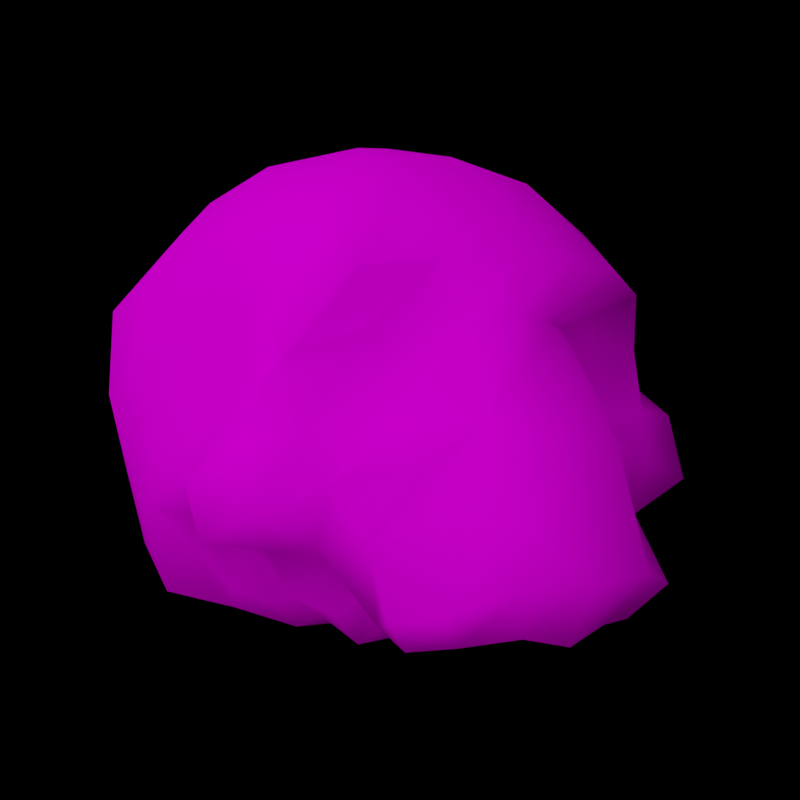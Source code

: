 # Source: 1123_render.blend  (saved by Blender 3.6.13; exported with 4.5.12 LTS)
import bpy
from mathutils import Matrix  # noqa: F401  (used for matrix-valued properties, if any)

bpy.ops.wm.read_factory_settings(use_empty=True)
scene = bpy.context.scene
scene.name = 'Scene'

# ---- collections
col_collection = bpy.data.collections.new('Collection'); scene.collection.children.link(col_collection)

# ---- images (referenced by path relative to the original .blend; pixels are not part of the script)
import os
ASSET_DIR = os.environ.get("B2B_ASSET_DIR", "")  # directory of the original .blend (textures are referenced by path, not embedded)
HERE = os.path.dirname(os.path.abspath(__file__))  # packed textures are extracted next to this script under _unpacked/

def load_image(name, relpath, width, height, colorspace="sRGB"):
    """Load a texture the original file referenced (path relative to the .blend, or extracted next to this script)."""
    p = next((c for c in (os.path.join(HERE, relpath), os.path.join(ASSET_DIR, relpath)) if relpath and os.path.exists(c)), "")
    if p:
        img = bpy.data.images.load(p, check_existing=True)
        img.name = name
    else:  # same state as the original file: an image datablock whose file is absent (Cycles renders it pink)
        img = bpy.data.images.new(name, width, height)
        img.source = "FILE"
        img.filepath = "//" + (relpath or name)
    img.colorspace_settings.name = colorspace
    return img
img_scp_1123_png = load_image('scp_1123.png', 'scp_1123.png', 1024, 1024, 'sRGB')

# ---- materials (node trees are filled in below, after node groups)
mat_scp_1123 = bpy.data.materials.new('scp_1123')
mat_scp_1123.use_transparent_shadow = False
mat_scp_1123.diffuse_color = (0.5882, 0.5882, 0.5882, 1.0)
mat_scp_1123.roughness = 0.0
mat_scp_1123.specular_intensity = 1.0
mat_scp_1123.metallic = 0.3

# ---- material node trees
mat_scp_1123.use_nodes = True; mat_scp_1123.node_tree.nodes.clear()
_N = mat_scp_1123.node_tree.nodes; _L = mat_scp_1123.node_tree.links
n0 = _N.new('ShaderNodeBsdfPrincipled'); n0.name = 'Principled BSDF'; n0.location = (10, 300)
n0.distribution = 'GGX'
n0.subsurface_method = 'RANDOM_WALK_SKIN'
n0.inputs[2].default_value = 0.0
n0.inputs[3].default_value = 1.45
n0.inputs[13].default_value = 0.0
n0.inputs[27].default_value = (0.0, 0.0, 0.0, 1.0)
n0.inputs[28].default_value = 1.0
n1 = _N.new('ShaderNodeOutputMaterial'); n1.name = 'Material Output'; n1.location = (300, 300)
n2 = _N.new('ShaderNodeNormalMap'); n2.name = 'Normal Map'; n2.location = (-300, -300)
n2.label = 'Normal/Map'
n3 = _N.new('ShaderNodeTexImage'); n3.name = 'Image Texture'; n3.location = (-300, 600)
n3.image = img_scp_1123_png
_L.new(n0.outputs[0], n1.inputs[0])
_L.new(n2.outputs[0], n0.inputs[5])
_L.new(n3.outputs[0], n0.inputs[0])
n1.is_active_output = True

# ---- world
world_world = bpy.data.worlds.new('World'); scene.world = world_world
world_world.use_nodes = True; world_world.node_tree.nodes.clear()
_N = world_world.node_tree.nodes; _L = world_world.node_tree.links
n0 = _N.new('ShaderNodeOutputWorld'); n0.name = 'World Output'; n0.location = (300, 300)
n1 = _N.new('ShaderNodeBackground'); n1.name = 'Background'; n1.location = (10, 300)
n1.inputs[0].default_value = (0.0, 0.0, 0.0, 1.0)
_L.new(n1.outputs[0], n0.inputs[0])
n0.is_active_output = True
world_world.color = (0.05088, 0.05088, 0.05088)
world_world.use_sun_shadow = False
world_world.sun_shadow_jitter_overblur = 0.0

# ---- cameras
cam_camera_001 = bpy.data.cameras.new('Camera.001')
cam_camera_001.show_background_images = True

# ---- lights
light_area = bpy.data.lights.new('Area', 'AREA')
light_area.transmission_factor = 0.0
light_area.energy = 21.21
light_area.shadow_maximum_resolution = 0.006
light_area.use_absolute_resolution = True
light_area.size = 1.0
light_area.size_y = 1.0
light_area_004 = bpy.data.lights.new('Area.004', 'AREA')
light_area_004.transmission_factor = 0.0
light_area_004.energy = 2.356
light_area_004.shadow_maximum_resolution = 0.006
light_area_004.use_absolute_resolution = True
light_area_004.size = 1.0
light_area_004.size_y = 1.0

# ---- meshes
me_mesh_005 = bpy.data.meshes.new('Mesh.005')
me_mesh_005.from_pydata([(-1.096, 0.7565, -3.042), (-0.6473, 0.2491, -2.851), (-0.1815, 0.02917, -2.274), (-1.432, -0.0273, -1.878), (-2.761, -0.2828, -0.9711), (-3.063, 0.3355, -2.062), (0.42, 0.3547, -2.577), (0.6649, 0.07164, -2.073), (1.13, 0.2998, -2.167), (1.336, 0.04736, -1.59), (-0.3872, -0.3045, -1.664), (0.2374, -0.2971, -1.827), (0.8823, -0.05997, -1.594), (1.466, -0.2542, -1.206), (1.127, -0.3965, -1.153), (1.537, 0.009956, 0.0003604), (1.19, -0.2287, -0.6782), (0.8517, -0.1447, -0.173), (0.7495, -0.1649, -0.6776), (0.2971, -0.1641, -0.6686), (0.577, -0.3897, -1.406), (-0.3833, -0.2213, -0.9984), (-0.9796, -0.3355, -1.25), (-1.958, -0.4211, -0.402), (-0.6788, 0.1195, -0.5874), (0.2232, 0.1223, -0.3753), (-1.216, -0.138, -0.61), (-1.916, -0.4061, 0.8129), (-2.884, -0.5, 0.001677), (-0.8314, 0.2004, -0.001126), (-0.01316, 0.2652, 0.2209), (0.4394, 0.1095, 0.1498), (-0.6843, 0.1632, 0.5933), (-1.23, -0.1258, 0.6181), (-3.508, 0.054, 1.103), (-1.673, -0.1909, 1.557), (-0.9833, -0.3545, 1.249), (-0.3775, -0.1854, 1.026), (0.3696, -0.2074, 0.8076), (0.4155, -0.2791, 1.624), (0.8223, -0.1926, 0.9856), (-0.393, -0.3157, 1.699), (-1.228, -0.03717, 2.271), (1.023, -0.2318, 0.5704), (-0.6703, 0.1092, 2.981), (-0.1959, -0.05937, 2.302), (0.8908, -0.03841, 1.488), (1.315, 0.08963, 1.552), (1.305, -0.3424, 1.186), (1.93, 0.4731, 1.32), (1.893, 0.02672, 1.176), (2.328, 0.3388, 1.105), (3.564, 0.2212, 1.169), (3.859, 0.658, 1.552), (3.18, 0.4963, 1.816), (1.893, 0.2842, 0.6539), (1.565, -0.2234, 0.6573), (3.566, 0.2223, -1.168), (3.174, 0.4961, -1.818), (2.789, 0.2005, -0.419), (3.885, 0.3173, -0.5532), (2.859, 0.2489, 0.004414), (2.791, 0.196, 0.4203), (2.336, 0.3273, -1.106), (2.559, 0.2346, -1.564), (1.97, 0.4572, -1.405), (1.891, 0.3071, -0.6584), (-1.683, 3.767, 3.348), (-1.21, 2.685, 3.551), (-0.8583, 4.063, 3.193), (-3.921, 2.838, 1.863), (-4.422, 1.66, 1.094), (-3.84, 1.935, 2.076), (-2.851, 3.251, 2.823), (-2.607, 2.466, 3.019), (-1.684, 1.617, 3.205), (-0.3801, 1.121, 3.341), (-0.3618, 3.077, 3.423), (0.4729, 4.708, 2.654), (1.096, 3.725, 2.584), (-4.397, 2.64, -0.9677), (-4.409, 1.663, -1.089), (-4.407, 2.643, 0.9735), (-3.425, 3.741, 1.828), (-2.232, 4.256, 2.68), (-0.8837, 4.779, 2.652), (0.2326, 5.353, 2.071), (1.316, 4.83, 2.295), (2.062, 4.008, 2.572), (1.47, 5.302, 1.548), (2.534, 4.29, 1.815), (1.699, 5.358, 0.7893), (2.719, 4.385, 0.9074), (0.931, 5.693, 1.002), (-1.803, 5.749, 0.004298), (-2.644, 5.174, 0.07384), (-2.598, 5.091, 0.7834), (-3.271, 4.502, 0.5), (-2.95, 4.498, 1.611), (-2.253, 4.807, 2.058), (-1.2, 5.225, 2.138), (-0.294, 5.642, 1.668), (0.281, 5.888, 0.659), (1.063, 5.718, -0.3343), (1.735, 5.353, -0.3901), (1.14, 5.462, -1.424), (0.2645, 5.872, -0.7839), (-0.2779, 5.999, -0.09388), (-0.5268, 5.874, -0.9042), (-0.7593, 5.905, 0.6896), (-1.256, 5.63, 1.202), (0.1853, 5.595, -1.666), (-1.041, 5.751, -0.9901), (-0.8788, 5.982, 0.004298), (-1.978, 5.343, 1.195), (-0.9466, 5.34, -2.08), (-0.2916, 5.05, -2.388), (-1.727, 5.016, -2.168), (-2.163, 5.177, -1.427), (1.306, 4.809, -2.267), (0.4704, 4.695, -2.561), (2.858, 4.362, 0.00154), (2.718, 4.384, -0.9045), (2.518, 4.276, -1.801), (2.054, 3.997, -2.55), (1.098, 3.722, -2.545), (-0.861, 4.057, -3.179), (-1.552, 4.535, -2.786), (-2.744, 4.616, -1.787), (-2.6, 5.093, -0.7756), (-2.585, 4.131, -2.575), (-3.273, 4.504, -0.4931), (-3.435, 3.749, -1.829), (-3.993, 3.518, -0.7797), (-3.899, 2.833, -1.844), (-2.848, 3.251, -2.814), (-1.684, 3.76, -3.324), (-3.804, 1.937, -2.039), (-2.839, 1.906, -2.767), (-2.204, 2.648, -3.259), (-1.213, 2.685, -3.551), (-0.1893, 2.761, -3.506), (3.055, 3.812, -0.002138), (2.793, 3.677, -0.572), (1.921, 3.606, -1.406), (2.085, 3.263, -2.5), (1.592, 2.847, -2.808), (0.1319, 2.001, -3.387), (-0.694, 1.61, -3.506), (-1.503, 1.293, -3.185), (-3.532, 1.046, -2.124), (-1.757, 0.4206, -2.447), (-0.3951, 1.115, -3.34), (-0.0421, 0.8561, -2.802), (0.4181, 1.491, -3.535), (0.6667, 1.366, -2.916), (0.9182, 0.8857, -2.446), (1.284, 1.874, -3.386), (1.593, 1.222, -3.31), (1.695, 0.9763, -2.513), (1.911, 0.7618, -1.601), (1.885, 0.03858, -1.169), (2.447, 0.5818, -1.834), (2.192, 1.174, -2.205), (2.442, 1.57, -3.09), (2.062, 2.376, -3.158), (2.369, 2.502, -2.408), (2.549, 2.489, -1.395), (3.366, 2.947, -0.7425), (3.209, 2.109, 1.544), (2.784, 1.259, 1.85), (3.54, 2.629, 0.7949), (3.976, 1.657, 0.8531), (3.781, 2.462, -0.00272), (3.709, 2.322, -0.8482), (3.221, 2.102, -1.549), (2.673, 1.886, -2.256), (2.825, 1.271, -1.907), (3.127, 0.1205, -1.559), (4.422, 0.9522, -0.002828), (4.286, 0.9515, -0.8415), (3.846, 0.6525, -1.535), (3.204, 3.23, -0.0009736), (3.987, 0.172, 0.0008964), (3.885, 0.3157, 0.5536), (4.295, 0.9567, 0.8451), (2.555, 0.2355, 1.567), (2.19, 1.19, 2.205), (1.853, 0.8001, 1.568), (1.675, 1.038, 2.471), (1.126, 0.3609, 2.062), (0.9083, 0.9378, 2.388), (0.6492, 0.1069, 2.012), (0.4439, 0.3447, 2.513), (3.128, 0.1169, 1.563), (2.793, 3.68, 0.5642), (2.552, 2.49, 1.398), (2.658, 1.89, 2.257), (2.419, 1.588, 3.075), (1.596, 1.206, 3.328), (0.6782, 1.314, 2.931), (1.293, 1.847, 3.383), (0.447, 1.461, 3.464), (0.9107, 2.439, 2.993), (0.1302, 2.005, 3.381), (1.6, 2.85, 2.821), (2.035, 2.314, 3.116), (2.362, 2.489, 2.416), (1.928, 3.602, 1.405), (2.082, 3.264, 2.504), (-0.007975, 0.8351, 2.839), (-1.139, 0.6719, 3.127), (-1.784, 0.3608, 2.518), (-2.471, 1.194, 2.762), (-3.56, 1.034, 2.16), (-4.049, 0.7032, 1.142), (-4.045, 0.7061, -1.138), (-2.403, -0.03111, -1.854), (-3.51, 0.05193, -1.099), (-3.589, 0.03067, 0.002398), (-3.074, 0.3137, 2.088), (-2.405, -0.05523, 1.87)], [], [(1, 151, 0), (2, 3, 1), (1, 3, 151), (3, 217, 151), (3, 4, 217), (217, 4, 218), (4, 219, 218), (217, 218, 5), (7, 2, 6), (9, 7, 8), (2, 10, 3), (11, 10, 2), (7, 11, 2), (12, 11, 7), (9, 12, 7), (13, 12, 9), (13, 14, 12), (14, 13, 15), (14, 15, 16), (17, 16, 15), (17, 18, 16), (19, 18, 17), (18, 19, 20), (20, 19, 21), (20, 21, 10), (10, 21, 22), (10, 22, 3), (22, 23, 3), (20, 10, 11), (12, 20, 11), (14, 20, 12), (14, 18, 20), (18, 14, 16), (19, 25, 24), (19, 24, 21), (21, 24, 26), (21, 26, 22), (22, 26, 23), (26, 27, 23), (23, 27, 28), (24, 29, 26), (25, 29, 24), (25, 31, 30), (25, 30, 29), (30, 32, 29), (29, 32, 33), (29, 33, 26), (26, 33, 27), (3, 23, 4), (23, 28, 4), (4, 28, 219), (28, 34, 219), (28, 220, 34), (28, 221, 220), (27, 221, 28), (27, 35, 221), (33, 35, 27), (33, 36, 35), (32, 36, 33), (32, 37, 36), (30, 37, 32), (30, 38, 37), (31, 38, 30), (38, 31, 17), (31, 25, 17), (25, 19, 17), (38, 40, 39), (38, 39, 41), (38, 41, 37), (37, 41, 36), (36, 41, 42), (36, 42, 35), (40, 38, 43), (38, 17, 43), (43, 17, 15), (35, 212, 221), (35, 42, 212), (42, 211, 212), (42, 44, 211), (41, 44, 42), (41, 45, 44), (41, 39, 45), (39, 193, 45), (39, 192, 193), (39, 46, 192), (46, 190, 192), (46, 47, 190), (48, 47, 46), (48, 49, 47), (48, 50, 49), (50, 186, 49), (50, 51, 186), (51, 194, 186), (51, 52, 194), (194, 52, 53), (194, 53, 54), (51, 50, 55), (50, 56, 55), (50, 48, 56), (57, 58, 181), (57, 178, 58), (59, 178, 57), (59, 57, 60), (61, 59, 60), (61, 60, 183), (62, 61, 183), (62, 183, 184), (62, 184, 52), (51, 62, 52), (62, 51, 55), (62, 55, 15), (55, 56, 15), (56, 43, 15), (48, 43, 56), (48, 40, 43), (40, 48, 46), (40, 46, 39), (59, 63, 178), (63, 64, 178), (63, 65, 64), (63, 161, 65), (161, 63, 66), (13, 161, 66), (13, 66, 15), (66, 59, 15), (59, 61, 15), (61, 62, 15), (66, 63, 59), (68, 69, 67), (71, 72, 70), (72, 73, 70), (72, 74, 73), (74, 67, 73), (74, 68, 67), (75, 68, 74), (75, 76, 68), (76, 77, 68), (68, 77, 69), (77, 78, 69), (77, 79, 78), (81, 71, 80), (71, 82, 80), (71, 70, 82), (70, 83, 82), (70, 73, 83), (73, 84, 83), (73, 67, 84), (67, 85, 84), (67, 69, 85), (69, 86, 85), (69, 78, 86), (78, 87, 86), (79, 87, 78), (79, 88, 87), (88, 89, 87), (88, 90, 89), (90, 91, 89), (90, 92, 91), (87, 93, 86), (87, 89, 93), (89, 91, 93), (95, 96, 94), (97, 96, 95), (98, 96, 97), (82, 98, 97), (82, 83, 98), (83, 99, 98), (83, 84, 99), (84, 100, 99), (84, 85, 100), (85, 101, 100), (85, 86, 101), (86, 102, 101), (86, 93, 102), (93, 103, 102), (91, 103, 93), (91, 104, 103), (104, 105, 103), (103, 105, 106), (103, 106, 102), (102, 106, 107), (106, 108, 107), (102, 107, 109), (101, 102, 109), (101, 109, 110), (100, 101, 110), (105, 111, 106), (106, 111, 108), (111, 112, 108), (107, 108, 112), (107, 112, 113), (109, 107, 113), (109, 113, 94), (110, 109, 94), (114, 110, 94), (100, 110, 114), (99, 100, 114), (98, 99, 114), (98, 114, 96), (96, 114, 94), (116, 117, 115), (111, 116, 115), (111, 115, 112), (115, 118, 112), (112, 118, 94), (113, 112, 94), (115, 117, 118), (105, 119, 111), (119, 116, 111), (119, 120, 116), (92, 121, 91), (91, 121, 104), (121, 122, 104), (122, 105, 104), (122, 123, 105), (123, 119, 105), (123, 124, 119), (124, 125, 119), (119, 125, 120), (125, 126, 120), (120, 126, 116), (126, 127, 116), (116, 127, 117), (127, 128, 117), (117, 128, 118), (128, 129, 118), (118, 129, 94), (129, 95, 94), (127, 130, 128), (132, 133, 131), (134, 133, 132), (135, 134, 132), (135, 132, 130), (136, 135, 130), (136, 130, 127), (126, 136, 127), (130, 132, 128), (132, 131, 128), (128, 131, 129), (129, 131, 95), (131, 97, 95), (133, 97, 131), (133, 82, 97), (80, 82, 133), (134, 80, 133), (137, 80, 134), (138, 137, 134), (138, 134, 135), (139, 138, 135), (140, 139, 135), (140, 135, 136), (141, 140, 136), (141, 136, 126), (125, 141, 126), (142, 143, 122), (143, 123, 122), (143, 144, 123), (144, 124, 123), (144, 145, 124), (145, 125, 124), (145, 146, 125), (146, 141, 125), (146, 147, 141), (147, 140, 141), (147, 148, 140), (148, 139, 140), (148, 149, 139), (149, 138, 139), (149, 150, 138), (150, 137, 138), (150, 81, 137), (137, 81, 80), (0, 151, 149), (152, 149, 148), (152, 0, 149), (153, 0, 152), (153, 1, 0), (154, 148, 147), (154, 152, 148), (155, 152, 154), (155, 153, 152), (156, 153, 155), (156, 6, 153), (6, 1, 153), (6, 2, 1), (157, 147, 146), (157, 154, 147), (158, 154, 157), (158, 155, 154), (159, 155, 158), (159, 156, 155), (160, 156, 159), (160, 8, 156), (8, 6, 156), (8, 7, 6), (161, 13, 9), (161, 9, 65), (65, 9, 8), (65, 8, 160), (64, 65, 160), (64, 160, 162), (162, 160, 159), (162, 159, 163), (163, 159, 158), (163, 158, 164), (164, 158, 157), (164, 157, 165), (165, 157, 146), (166, 165, 146), (166, 146, 145), (167, 166, 145), (167, 145, 144), (168, 167, 144), (170, 171, 169), (170, 172, 171), (172, 173, 171), (172, 174, 173), (173, 174, 168), (174, 167, 168), (174, 175, 167), (175, 166, 167), (175, 176, 166), (176, 165, 166), (176, 164, 165), (177, 164, 176), (177, 163, 164), (58, 163, 177), (58, 162, 163), (178, 162, 58), (178, 64, 162), (179, 174, 172), (179, 180, 174), (180, 177, 174), (177, 175, 174), (177, 176, 175), (180, 181, 177), (181, 58, 177), (171, 173, 182), (173, 168, 182), (60, 57, 181), (60, 181, 180), (183, 60, 180), (183, 180, 179), (184, 183, 179), (184, 179, 185), (185, 179, 172), (53, 185, 172), (53, 172, 170), (54, 53, 170), (186, 54, 170), (186, 170, 187), (188, 186, 187), (188, 187, 189), (190, 188, 189), (190, 189, 191), (192, 190, 191), (192, 191, 193), (52, 185, 53), (52, 184, 185), (186, 194, 54), (49, 186, 188), (47, 188, 190), (47, 49, 188), (168, 144, 143), (182, 168, 143), (182, 143, 142), (171, 182, 142), (171, 142, 195), (196, 171, 195), (169, 171, 196), (197, 169, 196), (170, 169, 197), (187, 170, 197), (187, 197, 198), (189, 187, 198), (189, 198, 199), (191, 189, 199), (191, 199, 200), (200, 199, 201), (200, 201, 202), (202, 201, 203), (202, 203, 204), (201, 205, 203), (201, 206, 205), (199, 206, 201), (199, 198, 206), (198, 207, 206), (198, 197, 207), (197, 196, 207), (207, 196, 208), (196, 195, 208), (207, 208, 209), (206, 207, 209), (206, 209, 205), (193, 191, 200), (193, 200, 210), (210, 200, 202), (210, 202, 76), (202, 204, 76), (76, 204, 77), (204, 203, 77), (203, 79, 77), (203, 205, 79), (205, 88, 79), (205, 209, 88), (209, 90, 88), (209, 208, 90), (208, 92, 90), (208, 195, 92), (195, 121, 92), (195, 142, 121), (142, 122, 121), (45, 193, 210), (45, 210, 44), (44, 210, 76), (44, 76, 211), (211, 76, 75), (212, 211, 75), (212, 75, 213), (213, 75, 74), (214, 213, 74), (214, 74, 72), (215, 214, 72), (215, 72, 71), (216, 215, 71), (216, 71, 81), (150, 216, 81), (5, 216, 150), (149, 5, 150), (151, 5, 149), (151, 217, 5), (5, 218, 216), (218, 219, 216), (219, 215, 216), (219, 34, 215), (34, 214, 215), (34, 220, 214), (220, 213, 214), (221, 213, 220), (221, 212, 213)])
me_mesh_005.polygons.foreach_set('use_smooth', [True] * 440)
_uv = me_mesh_005.uv_layers.new(name='UVSet0')
_uv.uv.foreach_set('vector', [0.6582, -1.175, 0.6812, -1.112, 0.6473, -1.15, 0.691, -1.202, 0.7136, -1.13, 0.6582, -1.175, 0.6582, -1.175, 0.7136, -1.13, 0.6812, -1.112, 0.7136, -1.13, 0.715, -1.075, 0.6812, -1.112, 0.7136, -1.13, 0.7653, -1.055, 0.715, -1.075, 0.715, -1.075, 0.7653, -1.055, 0.758, -1.012, 0.7653, -1.055, 0.8207, -1.008, 0.758, -1.012, 0.715, -1.075, 0.758, -1.012, 0.7031, -1.038, 0.7025, -1.25, 0.691, -1.202, 0.6738, -1.236, 0.73, -1.288, 0.7025, -1.25, 0.6971, -1.276, 0.691, -1.202, 0.7258, -1.19, 0.7136, -1.13, 0.7165, -1.226, 0.7258, -1.19, 0.691, -1.202, 0.7025, -1.25, 0.7165, -1.226, 0.691, -1.202, 0.7298, -1.262, 0.7165, -1.226, 0.7025, -1.25, 0.73, -1.288, 0.7298, -1.262, 0.7025, -1.25, 0.7519, -1.296, 0.7298, -1.262, 0.73, -1.288, 0.7519, -1.296, 0.7549, -1.276, 0.7298, -1.262, 0.7549, -1.276, 0.7519, -1.296, 0.8204, -1.3, 0.7549, -1.276, 0.8204, -1.3, 0.7819, -1.28, 0.8107, -1.261, 0.7819, -1.28, 0.8204, -1.3, 0.8107, -1.261, 0.782, -1.255, 0.7819, -1.28, 0.7825, -1.229, 0.782, -1.255, 0.8107, -1.261, 0.782, -1.255, 0.7825, -1.229, 0.7405, -1.245, 0.7405, -1.245, 0.7825, -1.229, 0.7637, -1.19, 0.7405, -1.245, 0.7637, -1.19, 0.7258, -1.19, 0.7258, -1.19, 0.7637, -1.19, 0.7494, -1.156, 0.7258, -1.19, 0.7494, -1.156, 0.7136, -1.13, 0.7494, -1.156, 0.7977, -1.101, 0.7136, -1.13, 0.7405, -1.245, 0.7258, -1.19, 0.7165, -1.226, 0.7298, -1.262, 0.7405, -1.245, 0.7165, -1.226, 0.7549, -1.276, 0.7405, -1.245, 0.7298, -1.262, 0.7549, -1.276, 0.782, -1.255, 0.7405, -1.245, 0.782, -1.255, 0.7549, -1.276, 0.7819, -1.28, 0.7825, -1.229, 0.7992, -1.225, 0.7871, -1.173, 0.7825, -1.229, 0.7871, -1.173, 0.7637, -1.19, 0.7637, -1.19, 0.7871, -1.173, 0.7858, -1.143, 0.7637, -1.19, 0.7858, -1.143, 0.7494, -1.156, 0.7494, -1.156, 0.7858, -1.143, 0.7977, -1.101, 0.7858, -1.143, 0.8669, -1.103, 0.7977, -1.101, 0.7977, -1.101, 0.8669, -1.103, 0.8206, -1.048, 0.7871, -1.173, 0.8205, -1.165, 0.7858, -1.143, 0.7992, -1.225, 0.8205, -1.165, 0.7871, -1.173, 0.7992, -1.225, 0.8291, -1.237, 0.8331, -1.211, 0.7992, -1.225, 0.8331, -1.211, 0.8205, -1.165, 0.8331, -1.211, 0.8543, -1.173, 0.8205, -1.165, 0.8205, -1.165, 0.8543, -1.173, 0.8558, -1.142, 0.8205, -1.165, 0.8558, -1.142, 0.7858, -1.143, 0.7858, -1.143, 0.8558, -1.142, 0.8669, -1.103, 0.7136, -1.13, 0.7977, -1.101, 0.7653, -1.055, 0.7977, -1.101, 0.8206, -1.048, 0.7653, -1.055, 0.7653, -1.055, 0.8206, -1.048, 0.8207, -1.008, 0.8206, -1.048, 0.8834, -1.012, 0.8207, -1.008, 0.8206, -1.048, 0.9395, -1.037, 0.8834, -1.012, 0.8206, -1.048, 0.9271, -1.075, 0.9395, -1.037, 0.8669, -1.103, 0.9271, -1.075, 0.8206, -1.048, 0.8669, -1.103, 0.9092, -1.117, 0.9271, -1.075, 0.8558, -1.142, 0.9092, -1.117, 0.8669, -1.103, 0.8558, -1.142, 0.8917, -1.156, 0.9092, -1.117, 0.8543, -1.173, 0.8917, -1.156, 0.8558, -1.142, 0.8543, -1.173, 0.879, -1.191, 0.8917, -1.156, 0.8331, -1.211, 0.879, -1.191, 0.8543, -1.173, 0.8331, -1.211, 0.8666, -1.233, 0.879, -1.191, 0.8291, -1.237, 0.8666, -1.233, 0.8331, -1.211, 0.8666, -1.233, 0.8291, -1.237, 0.8107, -1.261, 0.8291, -1.237, 0.7992, -1.225, 0.8107, -1.261, 0.7992, -1.225, 0.7825, -1.229, 0.8107, -1.261, 0.8666, -1.233, 0.8767, -1.259, 0.913, -1.236, 0.8666, -1.233, 0.913, -1.236, 0.9173, -1.19, 0.8666, -1.233, 0.9173, -1.19, 0.879, -1.191, 0.879, -1.191, 0.9173, -1.19, 0.8917, -1.156, 0.8917, -1.156, 0.9173, -1.19, 0.9499, -1.142, 0.8917, -1.156, 0.9499, -1.142, 0.9092, -1.117, 0.8767, -1.259, 0.8666, -1.233, 0.853, -1.27, 0.8666, -1.233, 0.8107, -1.261, 0.853, -1.27, 0.853, -1.27, 0.8107, -1.261, 0.8204, -1.3, 0.9092, -1.117, 0.9639, -1.11, 0.9271, -1.075, 0.9092, -1.117, 0.9499, -1.142, 0.9639, -1.11, 0.9499, -1.142, 0.9986, -1.147, 0.9639, -1.11, 0.9499, -1.142, 0.9903, -1.174, 0.9986, -1.147, 0.9173, -1.19, 0.9903, -1.174, 0.9499, -1.142, 0.9173, -1.19, 0.9516, -1.201, 0.9903, -1.174, 0.9173, -1.19, 0.913, -1.236, 0.9516, -1.201, 0.913, -1.236, 0.9637, -1.237, 0.9516, -1.201, 0.913, -1.236, 0.9352, -1.249, 0.9637, -1.237, 0.913, -1.236, 0.907, -1.265, 0.9352, -1.249, 0.907, -1.265, 0.938, -1.276, 0.9352, -1.249, 0.907, -1.265, 0.9162, -1.289, 0.938, -1.276, 0.8856, -1.282, 0.9162, -1.289, 0.907, -1.265, 0.8856, -1.282, 0.9029, -1.321, 0.9162, -1.289, 0.8856, -1.282, 0.8841, -1.314, 0.9029, -1.321, 0.8841, -1.314, 0.9098, -1.358, 0.9029, -1.321, 0.8841, -1.314, 0.8835, -1.345, 0.9098, -1.358, 0.8835, -1.345, 0.9096, -1.39, 0.9098, -1.358, 0.8835, -1.345, 0.8871, -1.415, 0.9096, -1.39, 0.9096, -1.39, 0.8871, -1.415, 0.9089, -1.432, 0.9096, -1.39, 0.9089, -1.432, 0.924, -1.393, 0.8835, -1.345, 0.8841, -1.314, 0.8567, -1.32, 0.8841, -1.314, 0.8558, -1.297, 0.8567, -1.32, 0.8841, -1.314, 0.8856, -1.282, 0.8558, -1.297, 0.7541, -1.415, 0.717, -1.393, 0.7331, -1.431, 0.7541, -1.415, 0.7318, -1.39, 0.717, -1.393, 0.7967, -1.371, 0.7318, -1.39, 0.7541, -1.415, 0.7967, -1.371, 0.7541, -1.415, 0.7891, -1.433, 0.8208, -1.375, 0.7967, -1.371, 0.7891, -1.433, 0.8208, -1.375, 0.7891, -1.433, 0.8206, -1.439, 0.8445, -1.371, 0.8208, -1.375, 0.8206, -1.439, 0.8445, -1.371, 0.8206, -1.439, 0.8521, -1.433, 0.8445, -1.371, 0.8521, -1.433, 0.8871, -1.415, 0.8835, -1.345, 0.8445, -1.371, 0.8871, -1.415, 0.8445, -1.371, 0.8835, -1.345, 0.8567, -1.32, 0.8445, -1.371, 0.8567, -1.32, 0.8204, -1.3, 0.8567, -1.32, 0.8558, -1.297, 0.8204, -1.3, 0.8558, -1.297, 0.853, -1.27, 0.8204, -1.3, 0.8856, -1.282, 0.853, -1.27, 0.8558, -1.297, 0.8856, -1.282, 0.8767, -1.259, 0.853, -1.27, 0.8767, -1.259, 0.8856, -1.282, 0.907, -1.265, 0.8767, -1.259, 0.907, -1.265, 0.913, -1.236, 0.7967, -1.371, 0.7575, -1.345, 0.7318, -1.39, 0.7575, -1.345, 0.7315, -1.358, 0.7318, -1.39, 0.7575, -1.345, 0.7406, -1.324, 0.7315, -1.358, 0.7575, -1.345, 0.754, -1.319, 0.7406, -1.324, 0.754, -1.319, 0.7575, -1.345, 0.7835, -1.32, 0.7519, -1.296, 0.754, -1.319, 0.7835, -1.32, 0.7519, -1.296, 0.7835, -1.32, 0.8204, -1.3, 0.7835, -1.32, 0.7967, -1.371, 0.8204, -1.3, 0.7967, -1.371, 0.8208, -1.375, 0.8204, -1.3, 0.8208, -1.375, 0.8445, -1.371, 0.8204, -1.3, 0.7835, -1.32, 0.7575, -1.345, 0.7967, -1.371, 0.1403, -1.399, 0.1902, -1.46, 0.1861, -1.392, 0.3067, -1.108, 0.2391, -1.16, 0.2664, -1.198, 0.2391, -1.16, 0.2103, -1.289, 0.2664, -1.198, 0.2391, -1.16, 0.1766, -1.276, 0.2103, -1.289, 0.1766, -1.276, 0.1861, -1.392, 0.2103, -1.289, 0.1766, -1.276, 0.1403, -1.399, 0.1861, -1.392, 0.1175, -1.322, 0.1403, -1.399, 0.1766, -1.276, 0.1175, -1.322, 0.08018, -1.454, 0.1403, -1.399, 0.08018, -1.454, 0.1485, -1.479, 0.1403, -1.399, 0.1403, -1.399, 0.1485, -1.479, 0.1902, -1.46, 0.1485, -1.479, 0.2259, -1.567, 0.1902, -1.46, 0.1485, -1.479, 0.193, -1.616, 0.2259, -1.567, 0.4586, -1.111, 0.3067, -1.108, 0.4423, -1.159, 0.3067, -1.108, 0.3219, -1.157, 0.4423, -1.159, 0.3067, -1.108, 0.2664, -1.198, 0.3219, -1.157, 0.2664, -1.198, 0.2754, -1.263, 0.3219, -1.157, 0.2664, -1.198, 0.2103, -1.289, 0.2754, -1.263, 0.2103, -1.289, 0.2309, -1.364, 0.2754, -1.263, 0.2103, -1.289, 0.1861, -1.392, 0.2309, -1.364, 0.1861, -1.392, 0.2326, -1.471, 0.2309, -1.364, 0.1861, -1.392, 0.1902, -1.46, 0.2326, -1.471, 0.1902, -1.46, 0.2702, -1.554, 0.2326, -1.471, 0.1902, -1.46, 0.2259, -1.567, 0.2702, -1.554, 0.2259, -1.567, 0.2507, -1.626, 0.2702, -1.554, 0.193, -1.616, 0.2507, -1.626, 0.2259, -1.567, 0.193, -1.616, 0.2298, -1.679, 0.2507, -1.626, 0.2298, -1.679, 0.2987, -1.64, 0.2507, -1.626, 0.2298, -1.679, 0.278, -1.701, 0.2987, -1.64, 0.278, -1.701, 0.3393, -1.662, 0.2987, -1.64, 0.278, -1.701, 0.3243, -1.741, 0.3393, -1.662, 0.2507, -1.626, 0.3295, -1.605, 0.2702, -1.554, 0.2507, -1.626, 0.2987, -1.64, 0.3295, -1.605, 0.2987, -1.64, 0.3393, -1.662, 0.3295, -1.605, 0.3769, -1.355, 0.3398, -1.357, 0.3805, -1.419, 0.3534, -1.295, 0.3398, -1.357, 0.3769, -1.355, 0.2929, -1.319, 0.3398, -1.357, 0.3534, -1.295, 0.3219, -1.157, 0.2929, -1.319, 0.3534, -1.295, 0.3219, -1.157, 0.2754, -1.263, 0.2929, -1.319, 0.2754, -1.263, 0.2706, -1.376, 0.2929, -1.319, 0.2754, -1.263, 0.2309, -1.364, 0.2706, -1.376, 0.2309, -1.364, 0.2685, -1.456, 0.2706, -1.376, 0.2309, -1.364, 0.2326, -1.471, 0.2685, -1.456, 0.2326, -1.471, 0.2959, -1.521, 0.2685, -1.456, 0.2326, -1.471, 0.2702, -1.554, 0.2959, -1.521, 0.2702, -1.554, 0.3475, -1.56, 0.2959, -1.521, 0.2702, -1.554, 0.3295, -1.605, 0.3475, -1.56, 0.3295, -1.605, 0.3956, -1.616, 0.3475, -1.56, 0.3393, -1.662, 0.3956, -1.616, 0.3295, -1.605, 0.3393, -1.662, 0.3979, -1.667, 0.3956, -1.616, 0.3979, -1.667, 0.4519, -1.622, 0.3956, -1.616, 0.3956, -1.616, 0.4519, -1.622, 0.4183, -1.561, 0.3956, -1.616, 0.4183, -1.561, 0.3475, -1.56, 0.3475, -1.56, 0.4183, -1.561, 0.3847, -1.522, 0.4183, -1.561, 0.4236, -1.507, 0.3847, -1.522, 0.3475, -1.56, 0.3847, -1.522, 0.3477, -1.489, 0.2959, -1.521, 0.3475, -1.56, 0.3477, -1.489, 0.2959, -1.521, 0.3477, -1.489, 0.3208, -1.456, 0.2685, -1.456, 0.2959, -1.521, 0.3208, -1.456, 0.4519, -1.622, 0.4649, -1.557, 0.4183, -1.561, 0.4183, -1.561, 0.4649, -1.557, 0.4236, -1.507, 0.4649, -1.557, 0.4284, -1.472, 0.4236, -1.507, 0.3847, -1.522, 0.4236, -1.507, 0.4284, -1.472, 0.3847, -1.522, 0.4284, -1.472, 0.3801, -1.479, 0.3477, -1.489, 0.3847, -1.522, 0.3801, -1.479, 0.3477, -1.489, 0.3801, -1.479, 0.3805, -1.419, 0.3208, -1.456, 0.3477, -1.489, 0.3805, -1.419, 0.3195, -1.404, 0.3208, -1.456, 0.3805, -1.419, 0.2685, -1.456, 0.3208, -1.456, 0.3195, -1.404, 0.2706, -1.376, 0.2685, -1.456, 0.3195, -1.404, 0.2929, -1.319, 0.2706, -1.376, 0.3195, -1.404, 0.2929, -1.319, 0.3195, -1.404, 0.3398, -1.357, 0.3398, -1.357, 0.3195, -1.404, 0.3805, -1.419, 0.5109, -1.522, 0.4954, -1.422, 0.4878, -1.48, 0.4649, -1.557, 0.5109, -1.522, 0.4878, -1.48, 0.4649, -1.557, 0.4878, -1.48, 0.4284, -1.472, 0.4878, -1.48, 0.4551, -1.393, 0.4284, -1.472, 0.4284, -1.472, 0.4551, -1.393, 0.3805, -1.419, 0.3801, -1.479, 0.4284, -1.472, 0.3805, -1.419, 0.4878, -1.48, 0.4954, -1.422, 0.4551, -1.393, 0.4519, -1.622, 0.5064, -1.632, 0.4649, -1.557, 0.5064, -1.632, 0.5109, -1.522, 0.4649, -1.557, 0.5064, -1.632, 0.5295, -1.574, 0.5109, -1.522, 0.3243, -1.741, 0.3767, -1.758, 0.3393, -1.662, 0.3393, -1.662, 0.3767, -1.758, 0.3979, -1.667, 0.3767, -1.758, 0.43, -1.744, 0.3979, -1.667, 0.43, -1.744, 0.4519, -1.622, 0.3979, -1.667, 0.43, -1.744, 0.4759, -1.703, 0.4519, -1.622, 0.4759, -1.703, 0.5064, -1.632, 0.4519, -1.622, 0.4759, -1.703, 0.5259, -1.686, 0.5064, -1.632, 0.5259, -1.686, 0.5625, -1.624, 0.5064, -1.632, 0.5064, -1.632, 0.5625, -1.624, 0.5295, -1.574, 0.5625, -1.624, 0.5697, -1.467, 0.5295, -1.574, 0.5295, -1.574, 0.5697, -1.467, 0.5109, -1.522, 0.5697, -1.467, 0.5348, -1.426, 0.5109, -1.522, 0.5109, -1.522, 0.5348, -1.426, 0.4954, -1.422, 0.5348, -1.426, 0.4774, -1.341, 0.4954, -1.422, 0.4954, -1.422, 0.4774, -1.341, 0.4551, -1.393, 0.4774, -1.341, 0.4216, -1.358, 0.4551, -1.393, 0.4551, -1.393, 0.4216, -1.358, 0.3805, -1.419, 0.4216, -1.358, 0.3769, -1.355, 0.3805, -1.419, 0.5348, -1.426, 0.5251, -1.341, 0.4774, -1.341, 0.487, -1.267, 0.4277, -1.217, 0.4083, -1.295, 0.4968, -1.202, 0.4277, -1.217, 0.487, -1.267, 0.5517, -1.295, 0.4968, -1.202, 0.487, -1.267, 0.5517, -1.295, 0.487, -1.267, 0.5251, -1.341, 0.5743, -1.398, 0.5517, -1.295, 0.5251, -1.341, 0.5743, -1.398, 0.5251, -1.341, 0.5348, -1.426, 0.5697, -1.467, 0.5743, -1.398, 0.5348, -1.426, 0.5251, -1.341, 0.487, -1.267, 0.4774, -1.341, 0.487, -1.267, 0.4083, -1.295, 0.4774, -1.341, 0.4774, -1.341, 0.4083, -1.295, 0.4216, -1.358, 0.4216, -1.358, 0.4083, -1.295, 0.3769, -1.355, 0.4083, -1.295, 0.3534, -1.295, 0.3769, -1.355, 0.4277, -1.217, 0.3534, -1.295, 0.4083, -1.295, 0.4277, -1.217, 0.3219, -1.157, 0.3534, -1.295, 0.4423, -1.159, 0.3219, -1.157, 0.4277, -1.217, 0.4968, -1.202, 0.4423, -1.159, 0.4277, -1.217, 0.5244, -1.165, 0.4423, -1.159, 0.4968, -1.202, 0.587, -1.238, 0.5244, -1.165, 0.4968, -1.202, 0.587, -1.238, 0.4968, -1.202, 0.5517, -1.295, 0.5978, -1.323, 0.587, -1.238, 0.5517, -1.295, 0.6189, -1.406, 0.5978, -1.323, 0.5517, -1.295, 0.6189, -1.406, 0.5517, -1.295, 0.5743, -1.398, 0.6205, -1.494, 0.6189, -1.406, 0.5743, -1.398, 0.6205, -1.494, 0.5743, -1.398, 0.5697, -1.467, 0.5625, -1.624, 0.6205, -1.494, 0.5697, -1.467, 0.3769, -1.782, 0.4185, -1.781, 0.43, -1.744, 0.4185, -1.781, 0.4759, -1.703, 0.43, -1.744, 0.4185, -1.781, 0.4831, -1.739, 0.4759, -1.703, 0.4831, -1.739, 0.5259, -1.686, 0.4759, -1.703, 0.4831, -1.739, 0.5474, -1.694, 0.5259, -1.686, 0.5474, -1.694, 0.5625, -1.624, 0.5259, -1.686, 0.5474, -1.694, 0.5901, -1.656, 0.5625, -1.624, 0.5901, -1.656, 0.6205, -1.494, 0.5625, -1.624, 0.5901, -1.656, 0.6478, -1.509, 0.6205, -1.494, 0.6478, -1.509, 0.6189, -1.406, 0.6205, -1.494, 0.6478, -1.509, 0.6634, -1.426, 0.6189, -1.406, 0.6634, -1.426, 0.5978, -1.323, 0.6189, -1.406, 0.6634, -1.426, 0.6579, -1.338, 0.5978, -1.323, 0.6579, -1.338, 0.587, -1.238, 0.5978, -1.323, 0.6579, -1.338, 0.5568, -1.138, 0.587, -1.238, 0.5568, -1.138, 0.5244, -1.165, 0.587, -1.238, 0.5568, -1.138, 0.4586, -1.111, 0.5244, -1.165, 0.5244, -1.165, 0.4586, -1.111, 0.4423, -1.159, 0.6833, -1.379, 0.6578, -1.253, 0.6579, -1.338, 0.6794, -1.463, 0.6579, -1.338, 0.6634, -1.426, 0.6794, -1.463, 0.6833, -1.379, 0.6579, -1.338, 0.7013, -1.529, 0.6833, -1.379, 0.6794, -1.463, 0.7013, -1.529, 0.7266, -1.469, 0.6833, -1.379, 0.6612, -1.521, 0.6634, -1.426, 0.6478, -1.509, 0.6612, -1.521, 0.6794, -1.463, 0.6634, -1.426, 0.6716, -1.576, 0.6794, -1.463, 0.6612, -1.521, 0.6716, -1.576, 0.7013, -1.529, 0.6794, -1.463, 0.6897, -1.629, 0.7013, -1.529, 0.6716, -1.576, 0.6897, -1.629, 0.7259, -1.585, 0.7013, -1.529, 0.7259, -1.585, 0.7266, -1.469, 0.7013, -1.529, 0.7259, -1.585, 0.7536, -1.525, 0.7266, -1.469, 0.6383, -1.611, 0.6478, -1.509, 0.5901, -1.656, 0.6383, -1.611, 0.6612, -1.521, 0.6478, -1.509, 0.6516, -1.627, 0.6612, -1.521, 0.6383, -1.611, 0.6516, -1.627, 0.6716, -1.576, 0.6612, -1.521, 0.6574, -1.687, 0.6716, -1.576, 0.6516, -1.627, 0.6574, -1.687, 0.6897, -1.629, 0.6716, -1.576, 0.6587, -1.743, 0.6897, -1.629, 0.6574, -1.687, 0.6587, -1.743, 0.708, -1.68, 0.6897, -1.629, 0.708, -1.68, 0.7259, -1.585, 0.6897, -1.629, 0.708, -1.68, 0.7371, -1.642, 0.7259, -1.585, 0.6643, -1.795, 0.6908, -1.809, 0.7048, -1.76, 0.6643, -1.795, 0.7048, -1.76, 0.6631, -1.762, 0.6631, -1.762, 0.7048, -1.76, 0.708, -1.68, 0.6631, -1.762, 0.708, -1.68, 0.6587, -1.743, 0.6318, -1.807, 0.6631, -1.762, 0.6587, -1.743, 0.6318, -1.807, 0.6587, -1.743, 0.6308, -1.78, 0.6308, -1.78, 0.6587, -1.743, 0.6574, -1.687, 0.6308, -1.78, 0.6574, -1.687, 0.612, -1.75, 0.612, -1.75, 0.6574, -1.687, 0.6516, -1.627, 0.612, -1.75, 0.6516, -1.627, 0.6102, -1.711, 0.6102, -1.711, 0.6516, -1.627, 0.6383, -1.611, 0.6102, -1.711, 0.6383, -1.611, 0.5897, -1.685, 0.5897, -1.685, 0.6383, -1.611, 0.5901, -1.656, 0.5596, -1.739, 0.5897, -1.685, 0.5901, -1.656, 0.5596, -1.739, 0.5901, -1.656, 0.5474, -1.694, 0.5056, -1.794, 0.5596, -1.739, 0.5474, -1.694, 0.5056, -1.794, 0.5474, -1.694, 0.4831, -1.739, 0.4299, -1.832, 0.5056, -1.794, 0.4831, -1.739, 0.1854, -1.804, 0.3163, -1.841, 0.2526, -1.82, 0.1854, -1.804, 0.3107, -1.883, 0.3163, -1.841, 0.3107, -1.883, 0.3776, -1.855, 0.3163, -1.841, 0.3107, -1.883, 0.4459, -1.853, 0.3776, -1.855, 0.3776, -1.855, 0.4459, -1.853, 0.4299, -1.832, 0.4459, -1.853, 0.5056, -1.794, 0.4299, -1.832, 0.4459, -1.853, 0.5047, -1.826, 0.5056, -1.794, 0.5047, -1.826, 0.5596, -1.739, 0.5056, -1.794, 0.5047, -1.826, 0.5597, -1.775, 0.5596, -1.739, 0.5597, -1.775, 0.5897, -1.685, 0.5596, -1.739, 0.5597, -1.775, 0.6102, -1.711, 0.5897, -1.685, 0.5728, -1.81, 0.6102, -1.711, 0.5597, -1.775, 0.5728, -1.81, 0.612, -1.75, 0.6102, -1.711, 0.5852, -1.848, 0.612, -1.75, 0.5728, -1.81, 0.5852, -1.848, 0.6308, -1.78, 0.612, -1.75, 0.6101, -1.84, 0.6308, -1.78, 0.5852, -1.848, 0.6101, -1.84, 0.6318, -1.807, 0.6308, -1.78, 0.377, -1.938, 0.4459, -1.853, 0.3107, -1.883, 0.377, -1.938, 0.4385, -1.93, 0.4459, -1.853, 0.4385, -1.93, 0.5728, -1.81, 0.4459, -1.853, 0.5728, -1.81, 0.5047, -1.826, 0.4459, -1.853, 0.5728, -1.81, 0.5597, -1.775, 0.5047, -1.826, 0.4385, -1.93, 0.51, -1.911, 0.5728, -1.81, 0.51, -1.911, 0.5852, -1.848, 0.5728, -1.81, 0.3163, -1.841, 0.3776, -1.855, 0.3771, -1.809, 0.3776, -1.855, 0.4299, -1.832, 0.3771, -1.809, 0.4347, -1.976, 0.4886, -1.965, 0.51, -1.911, 0.4347, -1.976, 0.51, -1.911, 0.4385, -1.93, 0.3765, -1.988, 0.4347, -1.976, 0.4385, -1.93, 0.3765, -1.988, 0.4385, -1.93, 0.377, -1.938, 0.3193, -1.975, 0.3765, -1.988, 0.377, -1.938, 0.3193, -1.975, 0.377, -1.938, 0.3148, -1.927, 0.3148, -1.927, 0.377, -1.938, 0.3107, -1.883, 0.2452, -1.906, 0.3148, -1.927, 0.3107, -1.883, 0.2452, -1.906, 0.3107, -1.883, 0.1854, -1.804, 0.1731, -1.842, 0.2452, -1.906, 0.1854, -1.804, 0.1282, -1.804, 0.1731, -1.842, 0.1854, -1.804, 0.1282, -1.804, 0.1854, -1.804, 0.1397, -1.738, 0.09429, -1.73, 0.1282, -1.804, 0.1397, -1.738, 0.09429, -1.73, 0.1397, -1.738, 0.1023, -1.679, 0.04855, -1.649, 0.09429, -1.73, 0.1023, -1.679, 0.04855, -1.649, 0.1023, -1.679, 0.06695, -1.609, 0.01729, -1.611, 0.04855, -1.649, 0.06695, -1.609, 0.01729, -1.611, 0.06695, -1.609, 0.02979, -1.562, 0.2653, -1.964, 0.3148, -1.927, 0.2452, -1.906, 0.2653, -1.964, 0.3193, -1.975, 0.3148, -1.927, 0.1282, -1.804, 0.1479, -1.841, 0.1731, -1.842, 0.09784, -1.764, 0.1282, -1.804, 0.09429, -1.73, 0.04844, -1.692, 0.09429, -1.73, 0.04855, -1.649, 0.04844, -1.692, 0.07349, -1.731, 0.09429, -1.73, 0.4299, -1.832, 0.4831, -1.739, 0.4185, -1.781, 0.3771, -1.809, 0.4299, -1.832, 0.4185, -1.781, 0.3771, -1.809, 0.4185, -1.781, 0.3769, -1.782, 0.3163, -1.841, 0.3771, -1.809, 0.3769, -1.782, 0.3163, -1.841, 0.3769, -1.782, 0.3348, -1.78, 0.2455, -1.792, 0.3163, -1.841, 0.3348, -1.78, 0.2526, -1.82, 0.3163, -1.841, 0.2455, -1.792, 0.1944, -1.767, 0.2526, -1.82, 0.2455, -1.792, 0.1854, -1.804, 0.2526, -1.82, 0.1944, -1.767, 0.1397, -1.738, 0.1854, -1.804, 0.1944, -1.767, 0.1397, -1.738, 0.1944, -1.767, 0.1463, -1.699, 0.1023, -1.679, 0.1397, -1.738, 0.1463, -1.699, 0.1023, -1.679, 0.1463, -1.699, 0.1039, -1.629, 0.06695, -1.609, 0.1023, -1.679, 0.1039, -1.629, 0.06695, -1.609, 0.1039, -1.629, 0.08568, -1.565, 0.08568, -1.565, 0.1039, -1.629, 0.1132, -1.607, 0.08568, -1.565, 0.1132, -1.607, 0.1028, -1.529, 0.1028, -1.529, 0.1132, -1.607, 0.14, -1.588, 0.1028, -1.529, 0.14, -1.588, 0.109, -1.504, 0.1132, -1.607, 0.1676, -1.651, 0.14, -1.588, 0.1132, -1.607, 0.154, -1.679, 0.1676, -1.651, 0.1039, -1.629, 0.154, -1.679, 0.1132, -1.607, 0.1039, -1.629, 0.1463, -1.699, 0.154, -1.679, 0.1463, -1.699, 0.1941, -1.734, 0.154, -1.679, 0.1463, -1.699, 0.1944, -1.767, 0.1941, -1.734, 0.1944, -1.767, 0.2455, -1.792, 0.1941, -1.734, 0.1941, -1.734, 0.2455, -1.792, 0.2702, -1.74, 0.2455, -1.792, 0.3348, -1.78, 0.2702, -1.74, 0.1941, -1.734, 0.2702, -1.74, 0.2057, -1.689, 0.154, -1.679, 0.1941, -1.734, 0.2057, -1.689, 0.154, -1.679, 0.2057, -1.689, 0.1676, -1.651, 0.02979, -1.562, 0.06695, -1.609, 0.08568, -1.565, 0.02979, -1.562, 0.08568, -1.565, 0.05628, -1.514, 0.05628, -1.514, 0.08568, -1.565, 0.1028, -1.529, 0.05628, -1.514, 0.1028, -1.529, 0.08018, -1.454, 0.1028, -1.529, 0.109, -1.504, 0.08018, -1.454, 0.08018, -1.454, 0.109, -1.504, 0.1485, -1.479, 0.109, -1.504, 0.14, -1.588, 0.1485, -1.479, 0.14, -1.588, 0.193, -1.616, 0.1485, -1.479, 0.14, -1.588, 0.1676, -1.651, 0.193, -1.616, 0.1676, -1.651, 0.2298, -1.679, 0.193, -1.616, 0.1676, -1.651, 0.2057, -1.689, 0.2298, -1.679, 0.2057, -1.689, 0.278, -1.701, 0.2298, -1.679, 0.2057, -1.689, 0.2702, -1.74, 0.278, -1.701, 0.2702, -1.74, 0.3243, -1.741, 0.278, -1.701, 0.2702, -1.74, 0.3348, -1.78, 0.3243, -1.741, 0.3348, -1.78, 0.3767, -1.758, 0.3243, -1.741, 0.3348, -1.78, 0.3769, -1.782, 0.3767, -1.758, 0.3769, -1.782, 0.43, -1.744, 0.3767, -1.758, 0.001228, -1.499, 0.02979, -1.562, 0.05628, -1.514, 0.001228, -1.499, 0.05628, -1.514, 0.02932, -1.441, 0.02932, -1.441, 0.05628, -1.514, 0.08018, -1.454, 0.02932, -1.441, 0.08018, -1.454, 0.07549, -1.364, 0.07549, -1.364, 0.08018, -1.454, 0.1175, -1.322, 0.1011, -1.241, 0.07549, -1.364, 0.1175, -1.322, 0.1011, -1.241, 0.1175, -1.322, 0.1429, -1.227, 0.1429, -1.227, 0.1175, -1.322, 0.1766, -1.276, 0.207, -1.131, 0.1429, -1.227, 0.1766, -1.276, 0.207, -1.131, 0.1766, -1.276, 0.2391, -1.16, 0.2909, -1.06, 0.207, -1.131, 0.2391, -1.16, 0.2909, -1.06, 0.2391, -1.16, 0.3067, -1.108, 0.4755, -1.064, 0.2909, -1.06, 0.3067, -1.108, 0.4755, -1.064, 0.3067, -1.108, 0.4586, -1.111, 0.5568, -1.138, 0.4755, -1.064, 0.4586, -1.111, 0.5816, -1.133, 0.4755, -1.064, 0.5568, -1.138, 0.6579, -1.338, 0.5816, -1.133, 0.5568, -1.138, 0.6578, -1.253, 0.5816, -1.133, 0.6579, -1.338, 0.6578, -1.253, 0.6296, -1.155, 0.5816, -1.133, 0.5816, -1.133, 0.4912, -1.045, 0.4755, -1.064, 0.4912, -1.045, 0.3836, -1.011, 0.4755, -1.064, 0.3836, -1.011, 0.2909, -1.06, 0.4755, -1.064, 0.3836, -1.011, 0.2752, -1.041, 0.2909, -1.06, 0.2752, -1.041, 0.207, -1.131, 0.2909, -1.06, 0.2752, -1.041, 0.1817, -1.126, 0.207, -1.131, 0.1817, -1.126, 0.1429, -1.227, 0.207, -1.131, 0.1319, -1.145, 0.1429, -1.227, 0.1817, -1.126, 0.1319, -1.145, 0.1011, -1.241, 0.1429, -1.227])
me_mesh_005.materials.append(mat_scp_1123)
me_mesh_005.update()
arm_scene_root_004 = bpy.data.armatures.new('Scene_Root.004')  # bones are not reproduced

# ---- objects
ob_camera = bpy.data.objects.new('Camera', cam_camera_001)
ob_area = bpy.data.objects.new('Area', light_area)
ob_area_001 = bpy.data.objects.new('Area.001', light_area_004)
ob_scene_root = bpy.data.objects.new('Scene_Root', arm_scene_root_004)
ob_mesh1 = bpy.data.objects.new('Mesh1', me_mesh_005)

# ---- transforms, parenting, visibility, modifiers, constraints
ob_camera.location = (0.9874, -6.399e-06, -6.919e-05)
ob_camera.rotation_euler = (1.571, 6.862e-12, 1.571)
ob_camera.scale = (1.153, 1.153, 1.153)
ob_area.location = (0.753, -0.5505, 0.4887)
ob_area.rotation_euler = (0.4356, 0.9707, 0.06927)
ob_area.scale = (2.425, 2.425, 2.425)
ob_area_001.location = (0.753, 0.3495, -0.3113)
ob_area_001.rotation_euler = (2.442, 1.249, 2.679)
ob_area_001.scale = (2.425, 2.425, 2.425)
ob_scene_root.location = (0.0, 0.0, 0.0)
ob_scene_root.rotation_euler = (1.571, -0.0, 0.0)
ob_scene_root.scale = (0.056, 0.056, 0.056)
ob_mesh1.parent = ob_scene_root
ob_mesh1.location = (-2.731e-06, -2.903, 0.1552)
ob_mesh1.rotation_euler = (-0.003204, 0.5172, -0.08583)
ob_mesh1.scale = (1.139, 1.139, 1.139)
ob_mesh1.color = (0.8, 0.8, 0.8, 1.0)
_vg = ob_mesh1.vertex_groups.new(name='static_prop')
_vg.add([0, 1, 2, 3, 4, 5, 6, 7, 8, 9, 10, 11, 12, 13, 14, 15, 16, 17, 18, 19, 20, 21, 22, 23, 24, 25, 26, 27, 28, 29, 30, 31, 32, 33, 34, 35, 36, 37, 38, 39, 40, 41, 42, 43, 44, 45, 46, 47, 48, 49, 50, 51, 52, 53, 54, 55, 56, 57, 58, 59, 60, 61, 62, 63, 64, 65, 66, 67, 68, 69, 70, 71, 72, 73, 74, 75, 76, 77, 78, 79, 80, 81, 82, 83, 84, 85, 86, 87, 88, 89, 90, 91, 92, 93, 94, 95, 96, 97, 98, 99, 100, 101, 102, 103, 104, 105, 106, 107, 108, 109, 110, 111, 112, 113, 114, 115, 116, 117, 118, 119, 120, 121, 122, 123, 124, 125, 126, 127, 128, 129, 130, 131, 132, 133, 134, 135, 136, 137, 138, 139, 140, 141, 142, 143, 144, 145, 146, 147, 148, 149, 150, 151, 152, 153, 154, 155, 156, 157, 158, 159, 160, 161, 162, 163, 164, 165, 166, 167, 168, 169, 170, 171, 172, 173, 174, 175, 176, 177, 178, 179, 180, 181, 182, 183, 184, 185, 186, 187, 188, 189, 190, 191, 192, 193, 194, 195, 196, 197, 198, 199, 200, 201, 202, 203, 204, 205, 206, 207, 208, 209, 210, 211, 212, 213, 214, 215, 216, 217, 218, 219, 220, 221], 1.0, 'REPLACE')
_m = ob_mesh1.modifiers.new('Scene_Root', 'ARMATURE')
_m.object = ob_scene_root

# ---- collection membership
col_collection.objects.link(ob_camera)
col_collection.objects.link(ob_area)
col_collection.objects.link(ob_area_001)
col_collection.objects.link(ob_scene_root)
col_collection.objects.link(ob_mesh1)

# ---- scene / render settings (as saved in the file)
scene.camera = ob_camera
scene.frame_start = 1; scene.frame_end = 250; scene.frame_set(6)
scene.render.engine = 'BLENDER_EEVEE_NEXT'
scene.render.image_settings.color_depth = '16'
scene.render.image_settings.quality = 100
scene.render.image_settings.compression = 100
scene.render.resolution_x = 1024
scene.render.resolution_y = 1024
scene.render.fps = 30
scene.cycles.feature_set = 'EXPERIMENTAL'
scene.cycles.sampling_pattern = 'TABULATED_SOBOL'
scene.eevee.taa_samples = 11
scene.eevee.taa_render_samples = 11
scene.view_settings.view_transform = 'Filmic'
bpy.context.view_layer.update()

